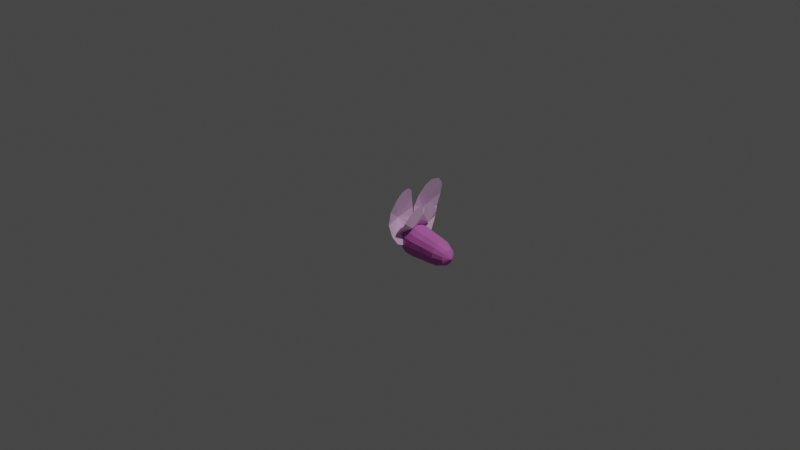 # Source: RedbudFlower.blend  (saved by Blender 3.4.6; exported with 4.5.12 LTS)
import bpy
from mathutils import Matrix  # noqa: F401  (used for matrix-valued properties, if any)

bpy.ops.wm.read_factory_settings(use_empty=True)
scene = bpy.context.scene
scene.name = 'Scene'

# ---- collections
col_collection = bpy.data.collections.new('Collection'); scene.collection.children.link(col_collection)

# ---- materials (node trees are filled in below, after node groups)
mat_material_002 = bpy.data.materials.new('Material.002')
mat_material_002.use_transparent_shadow = False
mat_material_001 = bpy.data.materials.new('Material.001')
mat_material_001.use_transparent_shadow = False

# ---- material node trees
mat_material_002.use_nodes = True; mat_material_002.node_tree.nodes.clear()
_N = mat_material_002.node_tree.nodes; _L = mat_material_002.node_tree.links
n0 = _N.new('ShaderNodeBsdfPrincipled'); n0.name = 'Principled BSDF'; n0.location = (10, 300)
n0.distribution = 'GGX'
n0.subsurface_method = 'RANDOM_WALK_SKIN'
n0.inputs[0].default_value = (0.8, 0.5417, 0.7856, 1.0)
n0.inputs[3].default_value = 1.45
n0.inputs[27].default_value = (0.0, 0.0, 0.0, 1.0)
n0.inputs[28].default_value = 1.0
n1 = _N.new('ShaderNodeOutputMaterial'); n1.name = 'Material Output'; n1.location = (300, 300)
_L.new(n0.outputs[0], n1.inputs[0])
n1.is_active_output = True
mat_material_001.use_nodes = True; mat_material_001.node_tree.nodes.clear()
_N = mat_material_001.node_tree.nodes; _L = mat_material_001.node_tree.links
n0 = _N.new('ShaderNodeBsdfPrincipled'); n0.name = 'Principled BSDF'; n0.location = (10, 300)
n0.distribution = 'GGX'
n0.subsurface_method = 'RANDOM_WALK_SKIN'
n0.inputs[0].default_value = (0.56, 0.1408, 0.4687, 1.0)
n0.inputs[3].default_value = 1.45
n0.inputs[13].default_value = 0.1
n0.inputs[27].default_value = (0.0, 0.0, 0.0, 1.0)
n0.inputs[28].default_value = 1.0
n1 = _N.new('ShaderNodeOutputMaterial'); n1.name = 'Material Output'; n1.location = (300, 300)
_L.new(n0.outputs[0], n1.inputs[0])
n1.is_active_output = True

# ---- world
world_world = bpy.data.worlds.new('World'); scene.world = world_world
world_world.use_nodes = True; world_world.node_tree.nodes.clear()
_N = world_world.node_tree.nodes; _L = world_world.node_tree.links
n0 = _N.new('ShaderNodeOutputWorld'); n0.name = 'World Output'; n0.location = (300, 300)
n1 = _N.new('ShaderNodeBackground'); n1.name = 'Background'; n1.location = (10, 300)
n1.inputs[0].default_value = (0.05088, 0.05088, 0.05088, 1.0)
_L.new(n1.outputs[0], n0.inputs[0])
n0.is_active_output = True
world_world.color = (0.05088, 0.05088, 0.05088)
world_world.use_sun_shadow = False
world_world.sun_shadow_jitter_overblur = 0.0

# ---- cameras
cam_camera = bpy.data.cameras.new('Camera')
cam_camera.clip_end = 100.0
cam_camera.ortho_scale = 7.314

# ---- lights
light_light = bpy.data.lights.new('Light', 'POINT')
light_light.transmission_factor = 0.0
light_light.energy = 1000.0
light_light.shadow_soft_size = 0.1
light_light.shadow_maximum_resolution = 0.006
light_light.use_absolute_resolution = True

# ---- meshes
me_circle = bpy.data.meshes.new('Circle')
me_circle.from_pydata([(-0.3174, -0.2834, -0.1752), (-0.4082, -0.01872, -0.1244), (-0.5327, -0.0891, -0.09441), (-0.6417, -0.1663, -0.05077), (-0.697, -0.2869, -0.02517), (-0.6839, -0.4316, -0.01469), (-0.602, -0.5448, -0.0329), (-0.4661, -0.5957, -0.08319), (-0.3033, -0.5795, -0.1239), (-0.16, -0.5131, -0.1176), (-0.05921, -0.4087, -0.1014), (-0.02463, -0.2848, -0.09529), (-0.1226, -0.2375, -0.1276), (-0.1789, -0.1711, -0.1413), (-0.2115, -0.07532, -0.1339), (-0.2269, 0.0005532, -0.12), (-0.2885, -0.001685, -0.1269), (-0.187, 0.0001644, -0.3354), (-0.000606, 0.0001644, 0.436), (-0.1755, 0.1253, -0.3122), (-0.003781, 0.1447, 0.3878), (-0.1481, 0.1157, -0.3221), (0.02979, 0.1337, 0.3855), (-0.1248, 0.08862, -0.3305), (0.05825, 0.1024, 0.3837), (-0.1093, 0.04803, -0.3361), (0.07726, 0.05549, 0.3824), (-0.1039, 0.0001644, -0.338), (0.08394, 0.0001644, 0.382), (-0.1093, -0.04771, -0.3361), (0.07726, -0.05516, 0.3824), (-0.1248, -0.08829, -0.3305), (0.05825, -0.1021, 0.3837), (-0.1481, -0.1154, -0.3221), (0.02979, -0.1334, 0.3855), (-0.1755, -0.1249, -0.3122), (-0.003781, -0.1444, 0.3878), (-0.2029, -0.1154, -0.3024), (-0.03735, -0.1334, 0.39), (-0.2261, -0.08829, -0.294), (-0.06581, -0.1021, 0.3918), (-0.2417, -0.04771, -0.2884), (-0.08483, -0.05516, 0.3931), (-0.2471, 0.0001644, -0.2864), (-0.0915, 0.0001644, 0.3935), (-0.2417, 0.04803, -0.2884), (-0.08483, 0.05549, 0.3931), (-0.2261, 0.08862, -0.294), (-0.06581, 0.1024, 0.3918), (-0.2029, 0.1157, -0.3024), (-0.03735, 0.1337, 0.39), (-0.1451, 0.1958, -0.2484), (-0.09404, 0.241, -0.1856), (-0.04274, 0.2836, -0.1), (-0.02936, 0.2814, 0.002478), (-0.02234, 0.2593, 0.106), (-0.01652, 0.246, 0.1944), (-0.01068, 0.2259, 0.2831), (0.04174, 0.2087, 0.2796), (0.04057, 0.2273, 0.1907), (0.03783, 0.2396, 0.102), (0.03612, 0.26, -0.001888), (0.02487, 0.2639, -0.107), (-0.03778, 0.2238, -0.2011), (-0.1022, 0.1809, -0.2639), (0.08618, 0.1598, 0.2767), (0.08896, 0.174, 0.1875), (0.08884, 0.1834, 0.09866), (0.09152, 0.1991, -0.005538), (0.08191, 0.2029, -0.1118), (0.0105, 0.1721, -0.2142), (-0.06581, 0.1385, -0.277), (0.1159, 0.08655, 0.2747), (0.1213, 0.09423, 0.1854), (0.1229, 0.09932, 0.09642), (0.1285, 0.1078, -0.007976), (0.1202, 0.1101, -0.115), (0.04307, 0.0935, -0.2229), (-0.04151, 0.07503, -0.2858), (0.1263, 0.0001644, 0.2741), (0.1326, 0.0001644, 0.1846), (0.1349, 0.0001644, 0.09563), (0.1415, 0.0001644, -0.008832), (0.1336, 0.0001644, -0.116), (0.05457, 0.0001644, -0.226), (-0.03297, 0.0001644, -0.2889), (0.1159, -0.08622, 0.2747), (0.1213, -0.09391, 0.1854), (0.1229, -0.09899, 0.09642), (0.1285, -0.1075, -0.007976), (0.1202, -0.1098, -0.115), (0.04307, -0.09317, -0.2229), (-0.04151, -0.0747, -0.2858), (0.08618, -0.1595, 0.2767), (0.08896, -0.1737, 0.1875), (0.08884, -0.1831, 0.09866), (0.09152, -0.1987, -0.005538), (0.08191, -0.2026, -0.1118), (0.0105, -0.1718, -0.2142), (-0.06581, -0.1382, -0.277), (0.04174, -0.2084, 0.2796), (0.04057, -0.2269, 0.1907), (0.03783, -0.2392, 0.102), (0.03612, -0.2597, -0.001888), (0.02487, -0.2636, -0.107), (-0.03778, -0.2235, -0.2011), (-0.1022, -0.1806, -0.2639), (-0.01068, -0.2256, 0.2831), (-0.01652, -0.2457, 0.1944), (-0.02234, -0.2589, 0.106), (-0.02936, -0.2811, 0.002478), (-0.04274, -0.2833, -0.1), (-0.09404, -0.2407, -0.1856), (-0.1451, -0.1955, -0.2484), (-0.0631, -0.2084, 0.2865), (-0.0736, -0.2269, 0.1982), (-0.08252, -0.2392, 0.1099), (-0.09496, -0.2597, 0.007079), (-0.1105, -0.2595, -0.09175), (-0.1496, -0.2213, -0.1699), (-0.188, -0.1806, -0.2329), (-0.1075, -0.1595, 0.2895), (-0.122, -0.1737, 0.2014), (-0.1335, -0.1831, 0.1133), (-0.1507, -0.1987, 0.01118), (-0.168, -0.1969, -0.08416), (-0.1961, -0.1687, -0.1566), (-0.2244, -0.1382, -0.2197), (-0.1372, -0.08622, 0.2914), (-0.1543, -0.09391, 0.2035), (-0.1676, -0.09899, 0.1156), (-0.188, -0.1075, 0.0141), (-0.2066, -0.1058, -0.07913), (-0.2269, -0.09099, -0.1476), (-0.2487, -0.0747, -0.2109), (-0.1477, 0.0001644, 0.2921), (-0.1657, 0.0001644, 0.2043), (-0.1796, 0.0001644, 0.1163), (-0.2011, 0.0001644, 0.01517), (-0.2197, 0.0001644, -0.07725), (-0.2377, 0.0001644, -0.1444), (-0.2572, 0.0001644, -0.2079), (-0.1372, 0.08655, 0.2914), (-0.1543, 0.09423, 0.2035), (-0.1676, 0.09932, 0.1156), (-0.188, 0.1078, 0.0141), (-0.2066, 0.1062, -0.07913), (-0.2269, 0.09132, -0.1476), (-0.2487, 0.07503, -0.2109), (-0.1075, 0.1598, 0.2895), (-0.122, 0.174, 0.2014), (-0.1335, 0.1834, 0.1133), (-0.1507, 0.1991, 0.01118), (-0.168, 0.1972, -0.08416), (-0.1961, 0.169, -0.1566), (-0.2244, 0.1385, -0.2197), (-0.0631, 0.2087, 0.2865), (-0.0736, 0.2273, 0.1982), (-0.08252, 0.2396, 0.1099), (-0.09496, 0.26, 0.007079), (-0.1105, 0.2598, -0.09175), (-0.1496, 0.2216, -0.1699), (-0.188, 0.1809, -0.2329), (-0.3174, 0.2834, -0.1752), (-0.4082, 0.01872, -0.1244), (-0.5327, 0.0891, -0.09441), (-0.6417, 0.1663, -0.05077), (-0.697, 0.2869, -0.02517), (-0.6839, 0.4316, -0.01469), (-0.602, 0.5448, -0.0329), (-0.4661, 0.5957, -0.08319), (-0.3033, 0.5795, -0.1239), (-0.16, 0.5131, -0.1176), (-0.05921, 0.4087, -0.1014), (-0.02463, 0.2848, -0.09529), (-0.1226, 0.2375, -0.1276), (-0.1789, 0.1711, -0.1413), (-0.2115, 0.07532, -0.1339), (-0.2269, -0.0005532, -0.12), (-0.2885, 0.001685, -0.1269), (-0.2282, -0.1931, -0.01365), (-0.2938, -0.001059, -0.00911), (-0.3752, -0.004521, 0.02137), (-0.4554, -0.01453, 0.03745), (-0.4915, -0.08039, 0.04352), (-0.4662, -0.1932, 0.03198), (-0.3934, -0.3057, 0.01103), (-0.3172, -0.3803, -0.01153), (-0.2402, -0.3954, -0.05049), (-0.1759, -0.3644, -0.1105), (-0.1356, -0.2968, -0.1599), (-0.1208, -0.2115, -0.1771), (-0.1583, -0.1797, -0.119), (-0.1761, -0.1325, -0.08861), (-0.1887, -0.06589, -0.08036), (-0.197, -0.01349, -0.08278), (-0.2258, -0.009258, -0.05442), (-0.2282, 0.1893, -0.01365), (-0.2938, -0.002756, -0.00911), (-0.3752, 0.0007056, 0.02137), (-0.4554, 0.01072, 0.03745), (-0.4915, 0.07657, 0.04352), (-0.4662, 0.1894, 0.03198), (-0.3934, 0.3018, 0.01103), (-0.3172, 0.3765, -0.01153), (-0.2402, 0.3916, -0.05049), (-0.1759, 0.3605, -0.1105), (-0.1356, 0.293, -0.1599), (-0.1208, 0.2077, -0.1771), (-0.1583, 0.1758, -0.119), (-0.1761, 0.1287, -0.08861), (-0.1887, 0.06207, -0.08036), (-0.197, 0.009671, -0.08278), (-0.2258, 0.005442, -0.05442)], [], [(0, 1, 2), (0, 2, 3), (0, 3, 4), (0, 4, 5), (0, 5, 6), (0, 6, 7), (0, 7, 8), (0, 8, 9), (0, 9, 10), (0, 10, 11), (0, 11, 12), (0, 12, 13), (0, 13, 14), (0, 14, 15), (0, 15, 16), (0, 16, 1), (17, 19, 21), (18, 22, 20), (57, 20, 22, 58), (17, 21, 23), (18, 24, 22), (58, 22, 24, 65), (17, 23, 25), (18, 26, 24), (65, 24, 26, 72), (17, 25, 27), (18, 28, 26), (72, 26, 28, 79), (17, 27, 29), (18, 30, 28), (79, 28, 30, 86), (17, 29, 31), (18, 32, 30), (86, 30, 32, 93), (17, 31, 33), (18, 34, 32), (93, 32, 34, 100), (17, 33, 35), (18, 36, 34), (100, 34, 36, 107), (17, 35, 37), (18, 38, 36), (107, 36, 38, 114), (17, 37, 39), (18, 40, 38), (114, 38, 40, 121), (17, 39, 41), (18, 42, 40), (121, 40, 42, 128), (17, 41, 43), (18, 44, 42), (128, 42, 44, 135), (17, 43, 45), (18, 46, 44), (135, 44, 46, 142), (17, 45, 47), (18, 48, 46), (142, 46, 48, 149), (17, 47, 49), (18, 50, 48), (149, 48, 50, 156), (17, 49, 19), (18, 20, 50), (156, 50, 20, 57), (49, 162, 51, 19), (162, 161, 52, 51), (161, 160, 53, 52), (160, 159, 54, 53), (159, 158, 55, 54), (158, 157, 56, 55), (157, 156, 57, 56), (47, 155, 162, 49), (155, 154, 161, 162), (154, 153, 160, 161), (153, 152, 159, 160), (152, 151, 158, 159), (151, 150, 157, 158), (150, 149, 156, 157), (45, 148, 155, 47), (148, 147, 154, 155), (147, 146, 153, 154), (146, 145, 152, 153), (145, 144, 151, 152), (144, 143, 150, 151), (143, 142, 149, 150), (43, 141, 148, 45), (141, 140, 147, 148), (140, 139, 146, 147), (139, 138, 145, 146), (138, 137, 144, 145), (137, 136, 143, 144), (136, 135, 142, 143), (41, 134, 141, 43), (134, 133, 140, 141), (133, 132, 139, 140), (132, 131, 138, 139), (131, 130, 137, 138), (130, 129, 136, 137), (129, 128, 135, 136), (39, 127, 134, 41), (127, 126, 133, 134), (126, 125, 132, 133), (125, 124, 131, 132), (124, 123, 130, 131), (123, 122, 129, 130), (122, 121, 128, 129), (37, 120, 127, 39), (120, 119, 126, 127), (119, 118, 125, 126), (118, 117, 124, 125), (117, 116, 123, 124), (116, 115, 122, 123), (115, 114, 121, 122), (35, 113, 120, 37), (113, 112, 119, 120), (112, 111, 118, 119), (111, 110, 117, 118), (110, 109, 116, 117), (109, 108, 115, 116), (108, 107, 114, 115), (33, 106, 113, 35), (106, 105, 112, 113), (105, 104, 111, 112), (104, 103, 110, 111), (103, 102, 109, 110), (102, 101, 108, 109), (101, 100, 107, 108), (31, 99, 106, 33), (99, 98, 105, 106), (98, 97, 104, 105), (97, 96, 103, 104), (96, 95, 102, 103), (95, 94, 101, 102), (94, 93, 100, 101), (29, 92, 99, 31), (92, 91, 98, 99), (91, 90, 97, 98), (90, 89, 96, 97), (89, 88, 95, 96), (88, 87, 94, 95), (87, 86, 93, 94), (27, 85, 92, 29), (85, 84, 91, 92), (84, 83, 90, 91), (83, 82, 89, 90), (82, 81, 88, 89), (81, 80, 87, 88), (80, 79, 86, 87), (25, 78, 85, 27), (78, 77, 84, 85), (77, 76, 83, 84), (76, 75, 82, 83), (75, 74, 81, 82), (74, 73, 80, 81), (73, 72, 79, 80), (23, 71, 78, 25), (71, 70, 77, 78), (70, 69, 76, 77), (69, 68, 75, 76), (68, 67, 74, 75), (67, 66, 73, 74), (66, 65, 72, 73), (21, 64, 71, 23), (64, 63, 70, 71), (63, 62, 69, 70), (62, 61, 68, 69), (61, 60, 67, 68), (60, 59, 66, 67), (59, 58, 65, 66), (19, 51, 64, 21), (51, 52, 63, 64), (52, 53, 62, 63), (53, 54, 61, 62), (54, 55, 60, 61), (55, 56, 59, 60), (56, 57, 58, 59), (163, 164, 165), (163, 165, 166), (163, 166, 167), (163, 167, 168), (163, 168, 169), (163, 169, 170), (163, 170, 171), (163, 171, 172), (163, 172, 173), (163, 173, 174), (163, 174, 175), (163, 175, 176), (163, 176, 177), (163, 177, 178), (163, 178, 179), (163, 179, 164), (180, 181, 182), (180, 182, 183), (180, 183, 184), (180, 184, 185), (180, 185, 186), (180, 186, 187), (180, 187, 188), (180, 188, 189), (180, 189, 190), (180, 190, 191), (180, 191, 192), (180, 192, 193), (180, 193, 194), (180, 194, 195), (180, 195, 196), (180, 196, 181), (197, 198, 199), (197, 199, 200), (197, 200, 201), (197, 201, 202), (197, 202, 203), (197, 203, 204), (197, 204, 205), (197, 205, 206), (197, 206, 207), (197, 207, 208), (197, 208, 209), (197, 209, 210), (197, 210, 211), (197, 211, 212), (197, 212, 213), (197, 213, 198)])
me_circle.polygons.foreach_set('material_index', [0, 0, 0, 0, 0, 0, 0, 0, 0, 0, 0, 0, 0, 0, 0, 0, 1, 1, 1, 1, 1, 1, 1, 1, 1, 1, 1, 1, 1, 1, 1, 1, 1, 1, 1, 1, 1, 1, 1, 1, 1, 1, 1, 1, 1, 1, 1, 1, 1, 1, 1, 1, 1, 1, 1, 1, 1, 1, 1, 1, 1, 1, 1, 1, 1, 1, 1, 1, 1, 1, 1, 1, 1, 1, 1, 1, 1, 1, 1, 1, 1, 1, 1, 1, 1, 1, 1, 1, 1, 1, 1, 1, 1, 1, 1, 1, 1, 1, 1, 1, 1, 1, 1, 1, 1, 1, 1, 1, 1, 1, 1, 1, 1, 1, 1, 1, 1, 1, 1, 1, 1, 1, 1, 1, 1, 1, 1, 1, 1, 1, 1, 1, 1, 1, 1, 1, 1, 1, 1, 1, 1, 1, 1, 1, 1, 1, 1, 1, 1, 1, 1, 1, 1, 1, 1, 1, 1, 1, 1, 1, 1, 1, 1, 1, 1, 1, 1, 1, 1, 1, 1, 1, 1, 1, 1, 1, 0, 0, 0, 0, 0, 0, 0, 0, 0, 0, 0, 0, 0, 0, 0, 0, 0, 0, 0, 0, 0, 0, 0, 0, 0, 0, 0, 0, 0, 0, 0, 0, 0, 0, 0, 0, 0, 0, 0, 0, 0, 0, 0, 0, 0, 0, 0, 0])
_uv = me_circle.uv_layers.new(name='UVMap')
_uv.uv.foreach_set('vector', [0.5, 0.5, 0.5, 1.0, 0.3087, 0.9619, 0.5, 0.5, 0.3087, 0.9619, 0.1464, 0.8536, 0.5, 0.5, 0.1464, 0.8536, 0.03806, 0.6913, 0.5, 0.5, 0.03806, 0.6913, 0.0, 0.5, 0.5, 0.5, 0.0, 0.5, 0.03806, 0.3087, 0.5, 0.5, 0.03806, 0.3087, 0.1464, 0.1464, 0.5, 0.5, 0.1464, 0.1464, 0.3087, 0.03806, 0.5, 0.5, 0.3087, 0.03806, 0.5, 0.0, 0.5, 0.5, 0.5, 0.0, 0.6913, 0.03806, 0.5, 0.5, 0.6913, 0.03806, 0.8536, 0.1464, 0.5, 0.5, 0.8536, 0.1464, 0.9619, 0.3087, 0.5, 0.5, 0.9619, 0.3087, 1.0, 0.5, 0.5, 0.5, 1.0, 0.5, 0.9619, 0.6913, 0.5, 0.5, 0.9619, 0.6913, 0.8536, 0.8536, 0.5, 0.5, 0.8536, 0.8536, 0.6913, 0.9619, 0.5, 0.5, 0.6913, 0.9619, 0.5, 1.0, 0.75, 0.25, 0.75, 0.49, 0.8418, 0.4717, 0.25, 0.25, 0.3418, 0.4717, 0.25, 0.49, 1.0, 0.9375, 1.0, 1.0, 0.9375, 1.0, 0.9375, 0.9375, 0.75, 0.25, 0.8418, 0.4717, 0.9197, 0.4197, 0.25, 0.25, 0.4197, 0.4197, 0.3418, 0.4717, 0.9375, 0.9375, 0.9375, 1.0, 0.875, 1.0, 0.875, 0.9375, 0.75, 0.25, 0.9197, 0.4197, 0.9717, 0.3418, 0.25, 0.25, 0.4717, 0.3418, 0.4197, 0.4197, 0.875, 0.9375, 0.875, 1.0, 0.8125, 1.0, 0.8125, 0.9375, 0.75, 0.25, 0.9717, 0.3418, 0.99, 0.25, 0.25, 0.25, 0.49, 0.25, 0.4717, 0.3418, 0.8125, 0.9375, 0.8125, 1.0, 0.75, 1.0, 0.75, 0.9375, 0.75, 0.25, 0.99, 0.25, 0.9717, 0.1582, 0.25, 0.25, 0.4717, 0.1582, 0.49, 0.25, 0.75, 0.9375, 0.75, 1.0, 0.6875, 1.0, 0.6875, 0.9375, 0.75, 0.25, 0.9717, 0.1582, 0.9197, 0.08029, 0.25, 0.25, 0.4197, 0.08029, 0.4717, 0.1582, 0.6875, 0.9375, 0.6875, 1.0, 0.625, 1.0, 0.625, 0.9375, 0.75, 0.25, 0.9197, 0.08029, 0.8418, 0.02827, 0.25, 0.25, 0.3418, 0.02827, 0.4197, 0.08029, 0.625, 0.9375, 0.625, 1.0, 0.5625, 1.0, 0.5625, 0.9375, 0.75, 0.25, 0.8418, 0.02827, 0.75, 0.01, 0.25, 0.25, 0.25, 0.01, 0.3418, 0.02827, 0.5625, 0.9375, 0.5625, 1.0, 0.5, 1.0, 0.5, 0.9375, 0.75, 0.25, 0.75, 0.01, 0.6582, 0.02827, 0.25, 0.25, 0.1582, 0.02827, 0.25, 0.01, 0.5, 0.9375, 0.5, 1.0, 0.4375, 1.0, 0.4375, 0.9375, 0.75, 0.25, 0.6582, 0.02827, 0.5803, 0.08029, 0.25, 0.25, 0.08029, 0.08029, 0.1582, 0.02827, 0.4375, 0.9375, 0.4375, 1.0, 0.375, 1.0, 0.375, 0.9375, 0.75, 0.25, 0.5803, 0.08029, 0.5283, 0.1582, 0.25, 0.25, 0.02827, 0.1582, 0.08029, 0.08029, 0.375, 0.9375, 0.375, 1.0, 0.3125, 1.0, 0.3125, 0.9375, 0.75, 0.25, 0.5283, 0.1582, 0.51, 0.25, 0.25, 0.25, 0.01, 0.25, 0.02827, 0.1582, 0.3125, 0.9375, 0.3125, 1.0, 0.25, 1.0, 0.25, 0.9375, 0.75, 0.25, 0.51, 0.25, 0.5283, 0.3418, 0.25, 0.25, 0.02827, 0.3418, 0.01, 0.25, 0.25, 0.9375, 0.25, 1.0, 0.1875, 1.0, 0.1875, 0.9375, 0.75, 0.25, 0.5283, 0.3418, 0.5803, 0.4197, 0.25, 0.25, 0.08029, 0.4197, 0.02827, 0.3418, 0.1875, 0.9375, 0.1875, 1.0, 0.125, 1.0, 0.125, 0.9375, 0.75, 0.25, 0.5803, 0.4197, 0.6582, 0.4717, 0.25, 0.25, 0.1582, 0.4717, 0.08029, 0.4197, 0.125, 0.9375, 0.125, 1.0, 0.0625, 1.0, 0.0625, 0.9375, 0.75, 0.25, 0.6582, 0.4717, 0.75, 0.49, 0.25, 0.25, 0.25, 0.49, 0.1582, 0.4717, 0.0625, 0.9375, 0.0625, 1.0, 0.0, 1.0, 0.0, 0.9375, 0.0625, 0.5, 0.0625, 0.5625, 0.0, 0.5625, 0.0, 0.5, 0.0625, 0.5625, 0.0625, 0.625, 0.0, 0.625, 0.0, 0.5625, 0.0625, 0.625, 0.0625, 0.6875, 0.0, 0.6875, 0.0, 0.625, 0.0625, 0.6875, 0.0625, 0.75, 0.0, 0.75, 0.0, 0.6875, 0.0625, 0.75, 0.0625, 0.8125, 0.0, 0.8125, 0.0, 0.75, 0.0625, 0.8125, 0.0625, 0.875, 0.0, 0.875, 0.0, 0.8125, 0.0625, 0.875, 0.0625, 0.9375, 0.0, 0.9375, 0.0, 0.875, 0.125, 0.5, 0.125, 0.5625, 0.0625, 0.5625, 0.0625, 0.5, 0.125, 0.5625, 0.125, 0.625, 0.0625, 0.625, 0.0625, 0.5625, 0.125, 0.625, 0.125, 0.6875, 0.0625, 0.6875, 0.0625, 0.625, 0.125, 0.6875, 0.125, 0.75, 0.0625, 0.75, 0.0625, 0.6875, 0.125, 0.75, 0.125, 0.8125, 0.0625, 0.8125, 0.0625, 0.75, 0.125, 0.8125, 0.125, 0.875, 0.0625, 0.875, 0.0625, 0.8125, 0.125, 0.875, 0.125, 0.9375, 0.0625, 0.9375, 0.0625, 0.875, 0.1875, 0.5, 0.1875, 0.5625, 0.125, 0.5625, 0.125, 0.5, 0.1875, 0.5625, 0.1875, 0.625, 0.125, 0.625, 0.125, 0.5625, 0.1875, 0.625, 0.1875, 0.6875, 0.125, 0.6875, 0.125, 0.625, 0.1875, 0.6875, 0.1875, 0.75, 0.125, 0.75, 0.125, 0.6875, 0.1875, 0.75, 0.1875, 0.8125, 0.125, 0.8125, 0.125, 0.75, 0.1875, 0.8125, 0.1875, 0.875, 0.125, 0.875, 0.125, 0.8125, 0.1875, 0.875, 0.1875, 0.9375, 0.125, 0.9375, 0.125, 0.875, 0.25, 0.5, 0.25, 0.5625, 0.1875, 0.5625, 0.1875, 0.5, 0.25, 0.5625, 0.25, 0.625, 0.1875, 0.625, 0.1875, 0.5625, 0.25, 0.625, 0.25, 0.6875, 0.1875, 0.6875, 0.1875, 0.625, 0.25, 0.6875, 0.25, 0.75, 0.1875, 0.75, 0.1875, 0.6875, 0.25, 0.75, 0.25, 0.8125, 0.1875, 0.8125, 0.1875, 0.75, 0.25, 0.8125, 0.25, 0.875, 0.1875, 0.875, 0.1875, 0.8125, 0.25, 0.875, 0.25, 0.9375, 0.1875, 0.9375, 0.1875, 0.875, 0.3125, 0.5, 0.3125, 0.5625, 0.25, 0.5625, 0.25, 0.5, 0.3125, 0.5625, 0.3125, 0.625, 0.25, 0.625, 0.25, 0.5625, 0.3125, 0.625, 0.3125, 0.6875, 0.25, 0.6875, 0.25, 0.625, 0.3125, 0.6875, 0.3125, 0.75, 0.25, 0.75, 0.25, 0.6875, 0.3125, 0.75, 0.3125, 0.8125, 0.25, 0.8125, 0.25, 0.75, 0.3125, 0.8125, 0.3125, 0.875, 0.25, 0.875, 0.25, 0.8125, 0.3125, 0.875, 0.3125, 0.9375, 0.25, 0.9375, 0.25, 0.875, 0.375, 0.5, 0.375, 0.5625, 0.3125, 0.5625, 0.3125, 0.5, 0.375, 0.5625, 0.375, 0.625, 0.3125, 0.625, 0.3125, 0.5625, 0.375, 0.625, 0.375, 0.6875, 0.3125, 0.6875, 0.3125, 0.625, 0.375, 0.6875, 0.375, 0.75, 0.3125, 0.75, 0.3125, 0.6875, 0.375, 0.75, 0.375, 0.8125, 0.3125, 0.8125, 0.3125, 0.75, 0.375, 0.8125, 0.375, 0.875, 0.3125, 0.875, 0.3125, 0.8125, 0.375, 0.875, 0.375, 0.9375, 0.3125, 0.9375, 0.3125, 0.875, 0.4375, 0.5, 0.4375, 0.5625, 0.375, 0.5625, 0.375, 0.5, 0.4375, 0.5625, 0.4375, 0.625, 0.375, 0.625, 0.375, 0.5625, 0.4375, 0.625, 0.4375, 0.6875, 0.375, 0.6875, 0.375, 0.625, 0.4375, 0.6875, 0.4375, 0.75, 0.375, 0.75, 0.375, 0.6875, 0.4375, 0.75, 0.4375, 0.8125, 0.375, 0.8125, 0.375, 0.75, 0.4375, 0.8125, 0.4375, 0.875, 0.375, 0.875, 0.375, 0.8125, 0.4375, 0.875, 0.4375, 0.9375, 0.375, 0.9375, 0.375, 0.875, 0.5, 0.5, 0.5, 0.5625, 0.4375, 0.5625, 0.4375, 0.5, 0.5, 0.5625, 0.5, 0.625, 0.4375, 0.625, 0.4375, 0.5625, 0.5, 0.625, 0.5, 0.6875, 0.4375, 0.6875, 0.4375, 0.625, 0.5, 0.6875, 0.5, 0.75, 0.4375, 0.75, 0.4375, 0.6875, 0.5, 0.75, 0.5, 0.8125, 0.4375, 0.8125, 0.4375, 0.75, 0.5, 0.8125, 0.5, 0.875, 0.4375, 0.875, 0.4375, 0.8125, 0.5, 0.875, 0.5, 0.9375, 0.4375, 0.9375, 0.4375, 0.875, 0.5625, 0.5, 0.5625, 0.5625, 0.5, 0.5625, 0.5, 0.5, 0.5625, 0.5625, 0.5625, 0.625, 0.5, 0.625, 0.5, 0.5625, 0.5625, 0.625, 0.5625, 0.6875, 0.5, 0.6875, 0.5, 0.625, 0.5625, 0.6875, 0.5625, 0.75, 0.5, 0.75, 0.5, 0.6875, 0.5625, 0.75, 0.5625, 0.8125, 0.5, 0.8125, 0.5, 0.75, 0.5625, 0.8125, 0.5625, 0.875, 0.5, 0.875, 0.5, 0.8125, 0.5625, 0.875, 0.5625, 0.9375, 0.5, 0.9375, 0.5, 0.875, 0.625, 0.5, 0.625, 0.5625, 0.5625, 0.5625, 0.5625, 0.5, 0.625, 0.5625, 0.625, 0.625, 0.5625, 0.625, 0.5625, 0.5625, 0.625, 0.625, 0.625, 0.6875, 0.5625, 0.6875, 0.5625, 0.625, 0.625, 0.6875, 0.625, 0.75, 0.5625, 0.75, 0.5625, 0.6875, 0.625, 0.75, 0.625, 0.8125, 0.5625, 0.8125, 0.5625, 0.75, 0.625, 0.8125, 0.625, 0.875, 0.5625, 0.875, 0.5625, 0.8125, 0.625, 0.875, 0.625, 0.9375, 0.5625, 0.9375, 0.5625, 0.875, 0.6875, 0.5, 0.6875, 0.5625, 0.625, 0.5625, 0.625, 0.5, 0.6875, 0.5625, 0.6875, 0.625, 0.625, 0.625, 0.625, 0.5625, 0.6875, 0.625, 0.6875, 0.6875, 0.625, 0.6875, 0.625, 0.625, 0.6875, 0.6875, 0.6875, 0.75, 0.625, 0.75, 0.625, 0.6875, 0.6875, 0.75, 0.6875, 0.8125, 0.625, 0.8125, 0.625, 0.75, 0.6875, 0.8125, 0.6875, 0.875, 0.625, 0.875, 0.625, 0.8125, 0.6875, 0.875, 0.6875, 0.9375, 0.625, 0.9375, 0.625, 0.875, 0.75, 0.5, 0.75, 0.5625, 0.6875, 0.5625, 0.6875, 0.5, 0.75, 0.5625, 0.75, 0.625, 0.6875, 0.625, 0.6875, 0.5625, 0.75, 0.625, 0.75, 0.6875, 0.6875, 0.6875, 0.6875, 0.625, 0.75, 0.6875, 0.75, 0.75, 0.6875, 0.75, 0.6875, 0.6875, 0.75, 0.75, 0.75, 0.8125, 0.6875, 0.8125, 0.6875, 0.75, 0.75, 0.8125, 0.75, 0.875, 0.6875, 0.875, 0.6875, 0.8125, 0.75, 0.875, 0.75, 0.9375, 0.6875, 0.9375, 0.6875, 0.875, 0.8125, 0.5, 0.8125, 0.5625, 0.75, 0.5625, 0.75, 0.5, 0.8125, 0.5625, 0.8125, 0.625, 0.75, 0.625, 0.75, 0.5625, 0.8125, 0.625, 0.8125, 0.6875, 0.75, 0.6875, 0.75, 0.625, 0.8125, 0.6875, 0.8125, 0.75, 0.75, 0.75, 0.75, 0.6875, 0.8125, 0.75, 0.8125, 0.8125, 0.75, 0.8125, 0.75, 0.75, 0.8125, 0.8125, 0.8125, 0.875, 0.75, 0.875, 0.75, 0.8125, 0.8125, 0.875, 0.8125, 0.9375, 0.75, 0.9375, 0.75, 0.875, 0.875, 0.5, 0.875, 0.5625, 0.8125, 0.5625, 0.8125, 0.5, 0.875, 0.5625, 0.875, 0.625, 0.8125, 0.625, 0.8125, 0.5625, 0.875, 0.625, 0.875, 0.6875, 0.8125, 0.6875, 0.8125, 0.625, 0.875, 0.6875, 0.875, 0.75, 0.8125, 0.75, 0.8125, 0.6875, 0.875, 0.75, 0.875, 0.8125, 0.8125, 0.8125, 0.8125, 0.75, 0.875, 0.8125, 0.875, 0.875, 0.8125, 0.875, 0.8125, 0.8125, 0.875, 0.875, 0.875, 0.9375, 0.8125, 0.9375, 0.8125, 0.875, 0.9375, 0.5, 0.9375, 0.5625, 0.875, 0.5625, 0.875, 0.5, 0.9375, 0.5625, 0.9375, 0.625, 0.875, 0.625, 0.875, 0.5625, 0.9375, 0.625, 0.9375, 0.6875, 0.875, 0.6875, 0.875, 0.625, 0.9375, 0.6875, 0.9375, 0.75, 0.875, 0.75, 0.875, 0.6875, 0.9375, 0.75, 0.9375, 0.8125, 0.875, 0.8125, 0.875, 0.75, 0.9375, 0.8125, 0.9375, 0.875, 0.875, 0.875, 0.875, 0.8125, 0.9375, 0.875, 0.9375, 0.9375, 0.875, 0.9375, 0.875, 0.875, 1.0, 0.5, 1.0, 0.5625, 0.9375, 0.5625, 0.9375, 0.5, 1.0, 0.5625, 1.0, 0.625, 0.9375, 0.625, 0.9375, 0.5625, 1.0, 0.625, 1.0, 0.6875, 0.9375, 0.6875, 0.9375, 0.625, 1.0, 0.6875, 1.0, 0.75, 0.9375, 0.75, 0.9375, 0.6875, 1.0, 0.75, 1.0, 0.8125, 0.9375, 0.8125, 0.9375, 0.75, 1.0, 0.8125, 1.0, 0.875, 0.9375, 0.875, 0.9375, 0.8125, 1.0, 0.875, 1.0, 0.9375, 0.9375, 0.9375, 0.9375, 0.875, 0.5, 0.5, 0.5, 1.0, 0.3087, 0.9619, 0.5, 0.5, 0.3087, 0.9619, 0.1464, 0.8536, 0.5, 0.5, 0.1464, 0.8536, 0.03806, 0.6913, 0.5, 0.5, 0.03806, 0.6913, 0.0, 0.5, 0.5, 0.5, 0.0, 0.5, 0.03806, 0.3087, 0.5, 0.5, 0.03806, 0.3087, 0.1464, 0.1464, 0.5, 0.5, 0.1464, 0.1464, 0.3087, 0.03806, 0.5, 0.5, 0.3087, 0.03806, 0.5, 0.0, 0.5, 0.5, 0.5, 0.0, 0.6913, 0.03806, 0.5, 0.5, 0.6913, 0.03806, 0.8536, 0.1464, 0.5, 0.5, 0.8536, 0.1464, 0.9619, 0.3087, 0.5, 0.5, 0.9619, 0.3087, 1.0, 0.5, 0.5, 0.5, 1.0, 0.5, 0.9619, 0.6913, 0.5, 0.5, 0.9619, 0.6913, 0.8536, 0.8536, 0.5, 0.5, 0.8536, 0.8536, 0.6913, 0.9619, 0.5, 0.5, 0.6913, 0.9619, 0.5, 1.0, 0.5, 0.5, 0.5, 1.0, 0.3087, 0.9619, 0.5, 0.5, 0.3087, 0.9619, 0.1464, 0.8536, 0.5, 0.5, 0.1464, 0.8536, 0.03806, 0.6913, 0.5, 0.5, 0.03806, 0.6913, 0.0, 0.5, 0.5, 0.5, 0.0, 0.5, 0.03806, 0.3087, 0.5, 0.5, 0.03806, 0.3087, 0.1464, 0.1464, 0.5, 0.5, 0.1464, 0.1464, 0.3087, 0.03806, 0.5, 0.5, 0.3087, 0.03806, 0.5, 0.0, 0.5, 0.5, 0.5, 0.0, 0.6913, 0.03806, 0.5, 0.5, 0.6913, 0.03806, 0.8536, 0.1464, 0.5, 0.5, 0.8536, 0.1464, 0.9619, 0.3087, 0.5, 0.5, 0.9619, 0.3087, 1.0, 0.5, 0.5, 0.5, 1.0, 0.5, 0.9619, 0.6913, 0.5, 0.5, 0.9619, 0.6913, 0.8536, 0.8536, 0.5, 0.5, 0.8536, 0.8536, 0.6913, 0.9619, 0.5, 0.5, 0.6913, 0.9619, 0.5, 1.0, 0.5, 0.5, 0.5, 1.0, 0.3087, 0.9619, 0.5, 0.5, 0.3087, 0.9619, 0.1464, 0.8536, 0.5, 0.5, 0.1464, 0.8536, 0.03806, 0.6913, 0.5, 0.5, 0.03806, 0.6913, 0.0, 0.5, 0.5, 0.5, 0.0, 0.5, 0.03806, 0.3087, 0.5, 0.5, 0.03806, 0.3087, 0.1464, 0.1464, 0.5, 0.5, 0.1464, 0.1464, 0.3087, 0.03806, 0.5, 0.5, 0.3087, 0.03806, 0.5, 0.0, 0.5, 0.5, 0.5, 0.0, 0.6913, 0.03806, 0.5, 0.5, 0.6913, 0.03806, 0.8536, 0.1464, 0.5, 0.5, 0.8536, 0.1464, 0.9619, 0.3087, 0.5, 0.5, 0.9619, 0.3087, 1.0, 0.5, 0.5, 0.5, 1.0, 0.5, 0.9619, 0.6913, 0.5, 0.5, 0.9619, 0.6913, 0.8536, 0.8536, 0.5, 0.5, 0.8536, 0.8536, 0.6913, 0.9619, 0.5, 0.5, 0.6913, 0.9619, 0.5, 1.0])
me_circle.materials.append(mat_material_002)
me_circle.materials.append(mat_material_001)
me_circle.use_mirror_y = True
me_circle.update()

# ---- objects
ob_light = bpy.data.objects.new('Light', light_light)
ob_camera = bpy.data.objects.new('Camera', cam_camera)
ob_petals = bpy.data.objects.new('petals', me_circle)

# ---- transforms, parenting, visibility, modifiers, constraints
ob_light.location = (4.076, 1.005, 5.904)
ob_light.rotation_euler = (0.6503, 0.05522, 1.866)
ob_light.lock_rotations_4d = False
ob_light.empty_display_type = 'ARROWS'
ob_light.color = (0.0, 0.0, 0.0, 0.0)
ob_light.lineart.crease_threshold = 0.0
ob_camera.location = (7.359, -6.926, 4.958)
ob_camera.rotation_euler = (1.109, 0.0, 0.8149)
ob_camera.lock_rotations_4d = False
ob_camera.empty_display_type = 'ARROWS'
ob_camera.color = (0.0, 0.0, 0.0, 0.0)
ob_camera.display_type = 'WIRE'
ob_camera.lineart.crease_threshold = 0.0
ob_petals.location = (0.3249, -9.818e-05, -0.1787)
ob_petals.rotation_euler = (0.0, 1.571, 0.0)
ob_petals.scale = (0.96, 0.5732, 0.96)
ob_petals.use_mesh_mirror_y = True

# ---- collection membership
col_collection.objects.link(ob_light)
col_collection.objects.link(ob_camera)
col_collection.objects.link(ob_petals)

# ---- scene / render settings (as saved in the file)
scene.camera = ob_camera
scene.frame_start = 1; scene.frame_end = 250; scene.frame_set(1)
scene.render.engine = 'BLENDER_EEVEE_NEXT'
scene.cycles.sampling_pattern = 'TABULATED_SOBOL'
scene.cycles.use_light_tree = False
scene.view_settings.view_transform = 'Filmic'
bpy.context.view_layer.update()
